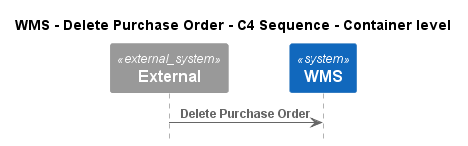

The diagram above was rendered by PlantUML. Its source (embedded in the PNG):
@startuml
!pragma layout smetana
!include ..\..\..\..\..\.c4s\C4_Sequence.puml

title WMS - Delete Purchase Order - C4 Sequence - Container level

System_Ext(C4InterFlow.SoftwareSystems.ExternalSystem, "External", "")
System(ECommercePlatform.SoftwareSystems.WMS, "WMS", "")

Rel(C4InterFlow.SoftwareSystems.ExternalSystem, ECommercePlatform.SoftwareSystems.WMS, "Delete Purchase Order")


@enduml